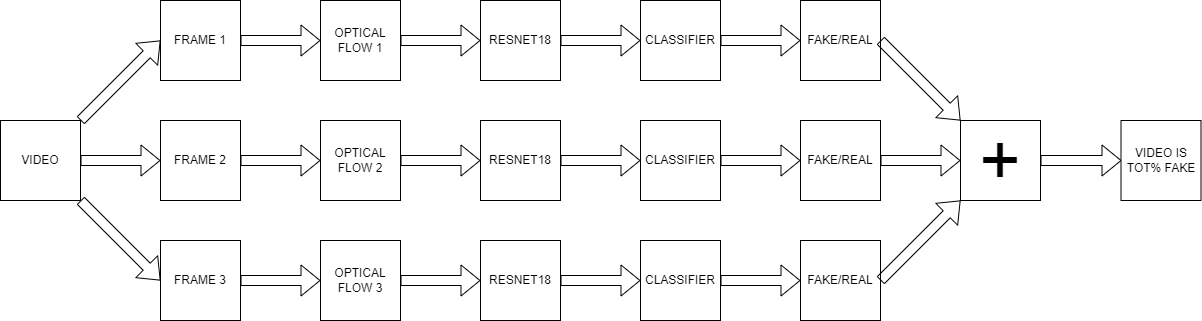

The diagram above was exported from draw.io. Its source (the exported page's mxGraphModel, read from the mxfile embedded in the PNG):
<mxGraphModel dx="1038" dy="539" grid="1" gridSize="10" guides="1" tooltips="1" connect="1" arrows="1" fold="1" page="1" pageScale="1" pageWidth="827" pageHeight="1169" math="0" shadow="0">
  <root>
    <mxCell id="0" />
    <mxCell id="1" parent="0" />
    <mxCell id="OzlqLSFe_zZ5ggyC4G7f-1" value="VIDEO" style="whiteSpace=wrap;html=1;aspect=fixed;" vertex="1" parent="1">
      <mxGeometry x="40" y="240" width="80" height="80" as="geometry" />
    </mxCell>
    <mxCell id="OzlqLSFe_zZ5ggyC4G7f-5" value="FRAME 1" style="whiteSpace=wrap;html=1;aspect=fixed;" vertex="1" parent="1">
      <mxGeometry x="200" y="120" width="80" height="80" as="geometry" />
    </mxCell>
    <mxCell id="OzlqLSFe_zZ5ggyC4G7f-6" value="FRAME 2" style="whiteSpace=wrap;html=1;aspect=fixed;" vertex="1" parent="1">
      <mxGeometry x="200" y="240" width="80" height="80" as="geometry" />
    </mxCell>
    <mxCell id="OzlqLSFe_zZ5ggyC4G7f-7" value="FRAME 3" style="whiteSpace=wrap;html=1;aspect=fixed;" vertex="1" parent="1">
      <mxGeometry x="200" y="360" width="80" height="80" as="geometry" />
    </mxCell>
    <mxCell id="OzlqLSFe_zZ5ggyC4G7f-11" value="OPTICAL FLOW 2" style="whiteSpace=wrap;html=1;aspect=fixed;" vertex="1" parent="1">
      <mxGeometry x="360" y="240" width="80" height="80" as="geometry" />
    </mxCell>
    <mxCell id="OzlqLSFe_zZ5ggyC4G7f-12" value="OPTICAL FLOW 3" style="whiteSpace=wrap;html=1;aspect=fixed;" vertex="1" parent="1">
      <mxGeometry x="360" y="360" width="80" height="80" as="geometry" />
    </mxCell>
    <mxCell id="OzlqLSFe_zZ5ggyC4G7f-13" value="OPTICAL FLOW 1" style="whiteSpace=wrap;html=1;aspect=fixed;" vertex="1" parent="1">
      <mxGeometry x="360" y="120" width="80" height="80" as="geometry" />
    </mxCell>
    <mxCell id="OzlqLSFe_zZ5ggyC4G7f-18" value="&lt;span style=&quot;&quot;&gt;RESNET18&lt;/span&gt;" style="whiteSpace=wrap;html=1;aspect=fixed;" vertex="1" parent="1">
      <mxGeometry x="520" y="360" width="80" height="80" as="geometry" />
    </mxCell>
    <mxCell id="OzlqLSFe_zZ5ggyC4G7f-19" value="&lt;span style=&quot;&quot;&gt;RESNET18&lt;/span&gt;" style="whiteSpace=wrap;html=1;aspect=fixed;" vertex="1" parent="1">
      <mxGeometry x="520" y="240" width="80" height="80" as="geometry" />
    </mxCell>
    <mxCell id="OzlqLSFe_zZ5ggyC4G7f-20" value="RESNET18" style="whiteSpace=wrap;html=1;aspect=fixed;" vertex="1" parent="1">
      <mxGeometry x="520" y="120" width="80" height="80" as="geometry" />
    </mxCell>
    <mxCell id="OzlqLSFe_zZ5ggyC4G7f-24" value="&lt;span style=&quot;&quot;&gt;CLASSIFIER&lt;/span&gt;" style="whiteSpace=wrap;html=1;aspect=fixed;" vertex="1" parent="1">
      <mxGeometry x="680" y="360" width="80" height="80" as="geometry" />
    </mxCell>
    <mxCell id="OzlqLSFe_zZ5ggyC4G7f-25" value="&lt;span style=&quot;&quot;&gt;CLASSIFIER&lt;/span&gt;" style="whiteSpace=wrap;html=1;aspect=fixed;" vertex="1" parent="1">
      <mxGeometry x="680" y="240" width="80" height="80" as="geometry" />
    </mxCell>
    <mxCell id="OzlqLSFe_zZ5ggyC4G7f-26" value="CLASSIFIER" style="whiteSpace=wrap;html=1;aspect=fixed;" vertex="1" parent="1">
      <mxGeometry x="680" y="120" width="80" height="80" as="geometry" />
    </mxCell>
    <mxCell id="OzlqLSFe_zZ5ggyC4G7f-27" value="&lt;span style=&quot;&quot;&gt;FAKE/REAL&lt;/span&gt;" style="whiteSpace=wrap;html=1;aspect=fixed;" vertex="1" parent="1">
      <mxGeometry x="840" y="360" width="80" height="80" as="geometry" />
    </mxCell>
    <mxCell id="OzlqLSFe_zZ5ggyC4G7f-28" value="&lt;span style=&quot;&quot;&gt;FAKE/REAL&lt;/span&gt;" style="whiteSpace=wrap;html=1;aspect=fixed;" vertex="1" parent="1">
      <mxGeometry x="840" y="240" width="80" height="80" as="geometry" />
    </mxCell>
    <mxCell id="OzlqLSFe_zZ5ggyC4G7f-29" value="FAKE/REAL" style="whiteSpace=wrap;html=1;aspect=fixed;" vertex="1" parent="1">
      <mxGeometry x="840" y="120" width="80" height="80" as="geometry" />
    </mxCell>
    <mxCell id="OzlqLSFe_zZ5ggyC4G7f-30" value="&lt;font style=&quot;font-size: 72px;&quot;&gt;+&lt;/font&gt;" style="whiteSpace=wrap;html=1;aspect=fixed;" vertex="1" parent="1">
      <mxGeometry x="1000" y="240" width="80" height="80" as="geometry" />
    </mxCell>
    <mxCell id="OzlqLSFe_zZ5ggyC4G7f-32" value="" style="shape=flexArrow;endArrow=classic;html=1;rounded=0;exitX=1;exitY=0.5;exitDx=0;exitDy=0;entryX=0;entryY=0.5;entryDx=0;entryDy=0;" edge="1" parent="1" source="OzlqLSFe_zZ5ggyC4G7f-6" target="OzlqLSFe_zZ5ggyC4G7f-11">
      <mxGeometry width="50" height="50" relative="1" as="geometry">
        <mxPoint x="290" y="270" as="sourcePoint" />
        <mxPoint x="340" y="220" as="targetPoint" />
      </mxGeometry>
    </mxCell>
    <mxCell id="OzlqLSFe_zZ5ggyC4G7f-33" value="" style="shape=flexArrow;endArrow=classic;html=1;rounded=0;exitX=1;exitY=0.5;exitDx=0;exitDy=0;entryX=0;entryY=0.5;entryDx=0;entryDy=0;" edge="1" parent="1" source="OzlqLSFe_zZ5ggyC4G7f-12" target="OzlqLSFe_zZ5ggyC4G7f-18">
      <mxGeometry width="50" height="50" relative="1" as="geometry">
        <mxPoint x="290" y="270" as="sourcePoint" />
        <mxPoint x="340" y="220" as="targetPoint" />
      </mxGeometry>
    </mxCell>
    <mxCell id="OzlqLSFe_zZ5ggyC4G7f-34" value="" style="shape=flexArrow;endArrow=classic;html=1;rounded=0;entryX=0;entryY=0.5;entryDx=0;entryDy=0;exitX=1;exitY=0.5;exitDx=0;exitDy=0;" edge="1" parent="1" source="OzlqLSFe_zZ5ggyC4G7f-11" target="OzlqLSFe_zZ5ggyC4G7f-19">
      <mxGeometry width="50" height="50" relative="1" as="geometry">
        <mxPoint x="290" y="270" as="sourcePoint" />
        <mxPoint x="340" y="220" as="targetPoint" />
      </mxGeometry>
    </mxCell>
    <mxCell id="OzlqLSFe_zZ5ggyC4G7f-35" value="" style="shape=flexArrow;endArrow=classic;html=1;rounded=0;exitX=1;exitY=0.5;exitDx=0;exitDy=0;entryX=0;entryY=0.5;entryDx=0;entryDy=0;" edge="1" parent="1" source="OzlqLSFe_zZ5ggyC4G7f-13" target="OzlqLSFe_zZ5ggyC4G7f-20">
      <mxGeometry width="50" height="50" relative="1" as="geometry">
        <mxPoint x="290" y="270" as="sourcePoint" />
        <mxPoint x="340" y="220" as="targetPoint" />
      </mxGeometry>
    </mxCell>
    <mxCell id="OzlqLSFe_zZ5ggyC4G7f-36" value="" style="shape=flexArrow;endArrow=classic;html=1;rounded=0;exitX=1;exitY=0.5;exitDx=0;exitDy=0;entryX=0;entryY=0.5;entryDx=0;entryDy=0;" edge="1" parent="1" source="OzlqLSFe_zZ5ggyC4G7f-7" target="OzlqLSFe_zZ5ggyC4G7f-12">
      <mxGeometry width="50" height="50" relative="1" as="geometry">
        <mxPoint x="290" y="270" as="sourcePoint" />
        <mxPoint x="340" y="220" as="targetPoint" />
      </mxGeometry>
    </mxCell>
    <mxCell id="OzlqLSFe_zZ5ggyC4G7f-37" value="" style="shape=flexArrow;endArrow=classic;html=1;rounded=0;exitX=1;exitY=0.5;exitDx=0;exitDy=0;entryX=0;entryY=0.5;entryDx=0;entryDy=0;" edge="1" parent="1" source="OzlqLSFe_zZ5ggyC4G7f-5" target="OzlqLSFe_zZ5ggyC4G7f-13">
      <mxGeometry width="50" height="50" relative="1" as="geometry">
        <mxPoint x="290" y="270" as="sourcePoint" />
        <mxPoint x="340" y="220" as="targetPoint" />
      </mxGeometry>
    </mxCell>
    <mxCell id="OzlqLSFe_zZ5ggyC4G7f-38" value="" style="shape=flexArrow;endArrow=classic;html=1;rounded=0;exitX=1;exitY=1;exitDx=0;exitDy=0;entryX=0;entryY=0.5;entryDx=0;entryDy=0;" edge="1" parent="1" source="OzlqLSFe_zZ5ggyC4G7f-1" target="OzlqLSFe_zZ5ggyC4G7f-7">
      <mxGeometry width="50" height="50" relative="1" as="geometry">
        <mxPoint x="290" y="270" as="sourcePoint" />
        <mxPoint x="340" y="220" as="targetPoint" />
      </mxGeometry>
    </mxCell>
    <mxCell id="OzlqLSFe_zZ5ggyC4G7f-39" value="" style="shape=flexArrow;endArrow=classic;html=1;rounded=0;exitX=1;exitY=0;exitDx=0;exitDy=0;entryX=0;entryY=0.5;entryDx=0;entryDy=0;" edge="1" parent="1" source="OzlqLSFe_zZ5ggyC4G7f-1" target="OzlqLSFe_zZ5ggyC4G7f-5">
      <mxGeometry width="50" height="50" relative="1" as="geometry">
        <mxPoint x="290" y="270" as="sourcePoint" />
        <mxPoint x="340" y="220" as="targetPoint" />
      </mxGeometry>
    </mxCell>
    <mxCell id="OzlqLSFe_zZ5ggyC4G7f-40" value="" style="shape=flexArrow;endArrow=classic;html=1;rounded=0;exitX=1;exitY=0.5;exitDx=0;exitDy=0;entryX=0;entryY=0.5;entryDx=0;entryDy=0;" edge="1" parent="1" source="OzlqLSFe_zZ5ggyC4G7f-1" target="OzlqLSFe_zZ5ggyC4G7f-6">
      <mxGeometry width="50" height="50" relative="1" as="geometry">
        <mxPoint x="290" y="270" as="sourcePoint" />
        <mxPoint x="340" y="220" as="targetPoint" />
      </mxGeometry>
    </mxCell>
    <mxCell id="OzlqLSFe_zZ5ggyC4G7f-41" value="" style="shape=flexArrow;endArrow=classic;html=1;rounded=0;exitX=1;exitY=0.5;exitDx=0;exitDy=0;entryX=0;entryY=0.5;entryDx=0;entryDy=0;" edge="1" parent="1" source="OzlqLSFe_zZ5ggyC4G7f-28" target="OzlqLSFe_zZ5ggyC4G7f-30">
      <mxGeometry width="50" height="50" relative="1" as="geometry">
        <mxPoint x="730" y="270" as="sourcePoint" />
        <mxPoint x="780" y="220" as="targetPoint" />
      </mxGeometry>
    </mxCell>
    <mxCell id="OzlqLSFe_zZ5ggyC4G7f-42" value="" style="shape=flexArrow;endArrow=classic;html=1;rounded=0;exitX=1;exitY=0.5;exitDx=0;exitDy=0;entryX=0;entryY=0.5;entryDx=0;entryDy=0;" edge="1" parent="1" source="OzlqLSFe_zZ5ggyC4G7f-26" target="OzlqLSFe_zZ5ggyC4G7f-29">
      <mxGeometry width="50" height="50" relative="1" as="geometry">
        <mxPoint x="730" y="270" as="sourcePoint" />
        <mxPoint x="780" y="220" as="targetPoint" />
      </mxGeometry>
    </mxCell>
    <mxCell id="OzlqLSFe_zZ5ggyC4G7f-43" value="" style="shape=flexArrow;endArrow=classic;html=1;rounded=0;exitX=1;exitY=0.5;exitDx=0;exitDy=0;entryX=0;entryY=0.5;entryDx=0;entryDy=0;" edge="1" parent="1" source="OzlqLSFe_zZ5ggyC4G7f-25" target="OzlqLSFe_zZ5ggyC4G7f-28">
      <mxGeometry width="50" height="50" relative="1" as="geometry">
        <mxPoint x="730" y="270" as="sourcePoint" />
        <mxPoint x="780" y="220" as="targetPoint" />
      </mxGeometry>
    </mxCell>
    <mxCell id="OzlqLSFe_zZ5ggyC4G7f-44" value="" style="shape=flexArrow;endArrow=classic;html=1;rounded=0;exitX=1;exitY=0.5;exitDx=0;exitDy=0;entryX=0;entryY=0.5;entryDx=0;entryDy=0;" edge="1" parent="1" source="OzlqLSFe_zZ5ggyC4G7f-24" target="OzlqLSFe_zZ5ggyC4G7f-27">
      <mxGeometry width="50" height="50" relative="1" as="geometry">
        <mxPoint x="730" y="270" as="sourcePoint" />
        <mxPoint x="780" y="220" as="targetPoint" />
      </mxGeometry>
    </mxCell>
    <mxCell id="OzlqLSFe_zZ5ggyC4G7f-45" value="" style="shape=flexArrow;endArrow=classic;html=1;rounded=0;exitX=1;exitY=0.5;exitDx=0;exitDy=0;entryX=0;entryY=0.5;entryDx=0;entryDy=0;" edge="1" parent="1" source="OzlqLSFe_zZ5ggyC4G7f-18" target="OzlqLSFe_zZ5ggyC4G7f-24">
      <mxGeometry width="50" height="50" relative="1" as="geometry">
        <mxPoint x="730" y="270" as="sourcePoint" />
        <mxPoint x="780" y="220" as="targetPoint" />
      </mxGeometry>
    </mxCell>
    <mxCell id="OzlqLSFe_zZ5ggyC4G7f-46" value="" style="shape=flexArrow;endArrow=classic;html=1;rounded=0;exitX=1;exitY=0.5;exitDx=0;exitDy=0;" edge="1" parent="1" source="OzlqLSFe_zZ5ggyC4G7f-19" target="OzlqLSFe_zZ5ggyC4G7f-25">
      <mxGeometry width="50" height="50" relative="1" as="geometry">
        <mxPoint x="730" y="270" as="sourcePoint" />
        <mxPoint x="780" y="220" as="targetPoint" />
      </mxGeometry>
    </mxCell>
    <mxCell id="OzlqLSFe_zZ5ggyC4G7f-47" value="" style="shape=flexArrow;endArrow=classic;html=1;rounded=0;exitX=1;exitY=0.5;exitDx=0;exitDy=0;entryX=0;entryY=0.5;entryDx=0;entryDy=0;" edge="1" parent="1" source="OzlqLSFe_zZ5ggyC4G7f-20" target="OzlqLSFe_zZ5ggyC4G7f-26">
      <mxGeometry width="50" height="50" relative="1" as="geometry">
        <mxPoint x="730" y="270" as="sourcePoint" />
        <mxPoint x="780" y="220" as="targetPoint" />
      </mxGeometry>
    </mxCell>
    <mxCell id="OzlqLSFe_zZ5ggyC4G7f-48" value="" style="shape=flexArrow;endArrow=classic;html=1;rounded=0;exitX=1;exitY=0.5;exitDx=0;exitDy=0;entryX=0;entryY=0;entryDx=0;entryDy=0;" edge="1" parent="1" source="OzlqLSFe_zZ5ggyC4G7f-29" target="OzlqLSFe_zZ5ggyC4G7f-30">
      <mxGeometry width="50" height="50" relative="1" as="geometry">
        <mxPoint x="730" y="270" as="sourcePoint" />
        <mxPoint x="780" y="220" as="targetPoint" />
      </mxGeometry>
    </mxCell>
    <mxCell id="OzlqLSFe_zZ5ggyC4G7f-49" value="" style="shape=flexArrow;endArrow=classic;html=1;rounded=0;exitX=1;exitY=0.5;exitDx=0;exitDy=0;entryX=0;entryY=1;entryDx=0;entryDy=0;" edge="1" parent="1" source="OzlqLSFe_zZ5ggyC4G7f-27" target="OzlqLSFe_zZ5ggyC4G7f-30">
      <mxGeometry width="50" height="50" relative="1" as="geometry">
        <mxPoint x="730" y="270" as="sourcePoint" />
        <mxPoint x="780" y="220" as="targetPoint" />
      </mxGeometry>
    </mxCell>
    <mxCell id="OzlqLSFe_zZ5ggyC4G7f-50" value="" style="shape=flexArrow;endArrow=classic;html=1;rounded=0;fontSize=72;exitX=1;exitY=0.5;exitDx=0;exitDy=0;" edge="1" parent="1" source="OzlqLSFe_zZ5ggyC4G7f-30">
      <mxGeometry width="50" height="50" relative="1" as="geometry">
        <mxPoint x="970" y="250" as="sourcePoint" />
        <mxPoint x="1161" y="280" as="targetPoint" />
      </mxGeometry>
    </mxCell>
    <mxCell id="OzlqLSFe_zZ5ggyC4G7f-54" value="VIDEO IS TOT% FAKE" style="whiteSpace=wrap;html=1;aspect=fixed;fontSize=12;" vertex="1" parent="1">
      <mxGeometry x="1160.5" y="240" width="80" height="80" as="geometry" />
    </mxCell>
  </root>
</mxGraphModel>